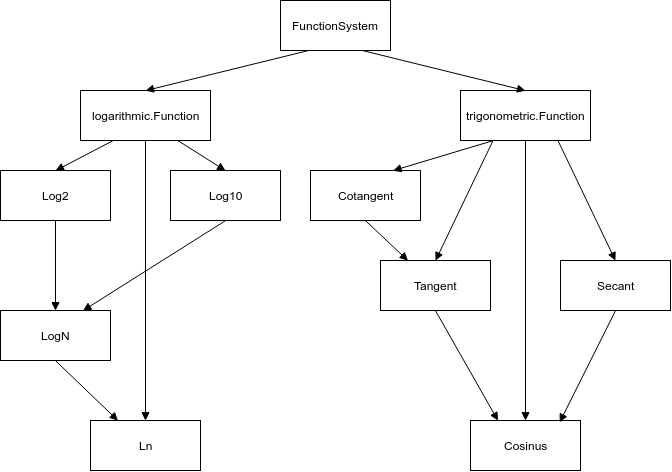

The diagram above was exported from draw.io. Its source (the exported page's mxGraphModel, read from the mxfile embedded in the PNG):
<mxGraphModel dx="925" dy="494" grid="1" gridSize="10" guides="1" tooltips="1" connect="1" arrows="1" fold="1" page="1" pageScale="1" pageWidth="826" pageHeight="1169" background="#ffffff" math="0" shadow="0">
  <root>
    <mxCell id="0" />
    <mxCell id="1" parent="0" />
    <mxCell id="2" value="FunctionSystem" style="html=1;" vertex="1" parent="1">
      <mxGeometry x="340" y="200" width="110" height="50" as="geometry" />
    </mxCell>
    <mxCell id="5" value="Ln" style="html=1;" vertex="1" parent="1">
      <mxGeometry x="150" y="620" width="110" height="50" as="geometry" />
    </mxCell>
    <mxCell id="6" value="trigonometric.Function" style="html=1;" vertex="1" parent="1">
      <mxGeometry x="520" y="290" width="130" height="50" as="geometry" />
    </mxCell>
    <mxCell id="13" value="Cosinus" style="html=1;" vertex="1" parent="1">
      <mxGeometry x="530" y="620" width="110" height="50" as="geometry" />
    </mxCell>
    <mxCell id="14" value="logarithmic&lt;span style=&quot;line-height: 1.2&quot;&gt;.Function&lt;/span&gt;" style="html=1;" vertex="1" parent="1">
      <mxGeometry x="140" y="290" width="130" height="50" as="geometry" />
    </mxCell>
    <mxCell id="15" value="LogN" style="html=1;" vertex="1" parent="1">
      <mxGeometry x="60" y="510" width="110" height="50" as="geometry" />
    </mxCell>
    <mxCell id="16" value="Log2" style="html=1;" vertex="1" parent="1">
      <mxGeometry x="60" y="370" width="110" height="50" as="geometry" />
    </mxCell>
    <mxCell id="17" value="L&lt;span style=&quot;line-height: 1.2&quot;&gt;og10&lt;/span&gt;" style="html=1;" vertex="1" parent="1">
      <mxGeometry x="230" y="370" width="110" height="50" as="geometry" />
    </mxCell>
    <mxCell id="18" value="Cotangent" style="html=1;" vertex="1" parent="1">
      <mxGeometry x="370" y="370" width="110" height="50" as="geometry" />
    </mxCell>
    <mxCell id="19" value="Secant" style="html=1;" vertex="1" parent="1">
      <mxGeometry x="620" y="460" width="110" height="50" as="geometry" />
    </mxCell>
    <mxCell id="20" value="Tangent" style="html=1;" vertex="1" parent="1">
      <mxGeometry x="440" y="460" width="110" height="50" as="geometry" />
    </mxCell>
    <mxCell id="21" value="" style="endArrow=block;startArrow=none;endFill=1;startFill=0;html=1;strokeColor=#000000;entryX=0.5;entryY=0;exitX=0.75;exitY=1;" edge="1" parent="1" source="2" target="6">
      <mxGeometry width="160" relative="1" as="geometry">
        <mxPoint x="60" y="40" as="sourcePoint" />
        <mxPoint x="220" y="40" as="targetPoint" />
      </mxGeometry>
    </mxCell>
    <mxCell id="22" value="" style="endArrow=block;startArrow=none;endFill=1;startFill=0;html=1;strokeColor=#000000;entryX=0.5;entryY=0;exitX=0.25;exitY=1;" edge="1" parent="1" source="2" target="14">
      <mxGeometry width="160" relative="1" as="geometry">
        <mxPoint x="390" y="180" as="sourcePoint" />
        <mxPoint x="230" y="50" as="targetPoint" />
      </mxGeometry>
    </mxCell>
    <mxCell id="23" value="" style="endArrow=block;startArrow=none;endFill=1;startFill=0;html=1;strokeColor=#000000;entryX=0.5;entryY=0;exitX=0.5;exitY=1;" edge="1" parent="1" source="14" target="5">
      <mxGeometry width="160" relative="1" as="geometry">
        <mxPoint x="427.7241379310344" y="174.79310344827593" as="sourcePoint" />
        <mxPoint x="236.68965517241384" y="300.3103448275863" as="targetPoint" />
      </mxGeometry>
    </mxCell>
    <mxCell id="24" value="" style="endArrow=none;startArrow=block;endFill=0;startFill=1;html=1;strokeColor=#000000;entryX=0.5;entryY=1;exitX=0.25;exitY=0;" edge="1" parent="1" source="5" target="15">
      <mxGeometry width="160" relative="1" as="geometry">
        <mxPoint x="236.68965517241384" y="349.9655172413793" as="sourcePoint" />
        <mxPoint x="236.68965517241384" y="380.3103448275863" as="targetPoint" />
      </mxGeometry>
    </mxCell>
    <mxCell id="25" value="" style="endArrow=none;startArrow=block;endFill=0;startFill=1;html=1;strokeColor=#000000;entryX=0.5;entryY=1;exitX=0.5;exitY=0;" edge="1" parent="1" source="15" target="16">
      <mxGeometry width="160" relative="1" as="geometry">
        <mxPoint x="246.68965517241384" y="359.9655172413793" as="sourcePoint" />
        <mxPoint x="246.68965517241384" y="390.3103448275863" as="targetPoint" />
      </mxGeometry>
    </mxCell>
    <mxCell id="26" value="" style="endArrow=block;startArrow=none;endFill=1;startFill=0;html=1;strokeColor=#000000;entryX=0.5;entryY=0;exitX=0.75;exitY=1;" edge="1" parent="1" source="14" target="17">
      <mxGeometry width="160" relative="1" as="geometry">
        <mxPoint x="256.68965517241384" y="369.9655172413793" as="sourcePoint" />
        <mxPoint x="260" y="400.16666666666674" as="targetPoint" />
      </mxGeometry>
    </mxCell>
    <mxCell id="27" value="" style="endArrow=block;startArrow=none;endFill=1;startFill=0;html=1;strokeColor=#000000;entryX=0.5;entryY=0;exitX=0.5;exitY=1;" edge="1" parent="1" source="6" target="13">
      <mxGeometry width="160" relative="1" as="geometry">
        <mxPoint x="144.68965517241384" y="349.9655172413793" as="sourcePoint" />
        <mxPoint x="144.68965517241384" y="380.3103448275863" as="targetPoint" />
      </mxGeometry>
    </mxCell>
    <mxCell id="28" value="" style="endArrow=none;startArrow=block;endFill=0;startFill=1;html=1;strokeColor=#000000;entryX=0.5;entryY=1;exitX=0.25;exitY=0;" edge="1" parent="1" source="13" target="20">
      <mxGeometry width="160" relative="1" as="geometry">
        <mxPoint x="595.0344827586207" y="349.9655172413793" as="sourcePoint" />
        <mxPoint x="595.0344827586207" y="380.3103448275863" as="targetPoint" />
      </mxGeometry>
    </mxCell>
    <mxCell id="29" value="" style="endArrow=none;startArrow=block;endFill=0;startFill=1;html=1;strokeColor=#000000;entryX=0.5;entryY=1;exitX=0.811;exitY=0.037;exitPerimeter=0;" edge="1" parent="1" source="13" target="19">
      <mxGeometry width="160" relative="1" as="geometry">
        <mxPoint x="605.0344827586207" y="359.9655172413793" as="sourcePoint" />
        <mxPoint x="605.0344827586207" y="390.3103448275863" as="targetPoint" />
      </mxGeometry>
    </mxCell>
    <mxCell id="30" value="" style="endArrow=none;startArrow=block;endFill=0;startFill=1;html=1;strokeColor=#000000;exitX=0.25;exitY=0;entryX=0.5;entryY=1;" edge="1" parent="1" source="20" target="18">
      <mxGeometry width="160" relative="1" as="geometry">
        <mxPoint x="480" y="450" as="sourcePoint" />
        <mxPoint x="495" y="430" as="targetPoint" />
      </mxGeometry>
    </mxCell>
    <mxCell id="34" value="" style="endArrow=block;startArrow=none;endFill=1;startFill=0;html=1;strokeColor=#000000;exitX=0.25;exitY=1;entryX=0.75;entryY=0;" edge="1" parent="1" source="6" target="18">
      <mxGeometry width="160" relative="1" as="geometry">
        <mxPoint x="477.5" y="470.16666666666674" as="sourcePoint" />
        <mxPoint x="435" y="430.16666666666674" as="targetPoint" />
      </mxGeometry>
    </mxCell>
    <mxCell id="35" value="" style="endArrow=block;startArrow=none;endFill=1;startFill=0;html=1;strokeColor=#000000;exitX=0.25;exitY=1;entryX=0.5;entryY=0;" edge="1" parent="1" source="6" target="20">
      <mxGeometry width="160" relative="1" as="geometry">
        <mxPoint x="562.5" y="350.16666666666674" as="sourcePoint" />
        <mxPoint x="462.5" y="380.16666666666674" as="targetPoint" />
      </mxGeometry>
    </mxCell>
    <mxCell id="36" value="" style="endArrow=block;startArrow=none;endFill=1;startFill=0;html=1;strokeColor=#000000;exitX=0.75;exitY=1;entryX=0.5;entryY=0;" edge="1" parent="1" source="6" target="19">
      <mxGeometry width="160" relative="1" as="geometry">
        <mxPoint x="562.5" y="350.16666666666674" as="sourcePoint" />
        <mxPoint x="505" y="470.16666666666674" as="targetPoint" />
      </mxGeometry>
    </mxCell>
    <mxCell id="37" value="" style="endArrow=none;startArrow=block;endFill=0;startFill=1;html=1;strokeColor=#000000;entryX=0.5;entryY=1;exitX=0.75;exitY=0;" edge="1" parent="1" source="15" target="17">
      <mxGeometry width="160" relative="1" as="geometry">
        <mxPoint x="187.5" y="510.16666666666674" as="sourcePoint" />
        <mxPoint x="301.66666666666674" y="430.16666666666674" as="targetPoint" />
      </mxGeometry>
    </mxCell>
    <mxCell id="38" value="" style="endArrow=block;startArrow=none;endFill=1;startFill=0;html=1;strokeColor=#000000;entryX=0.5;entryY=0;exitX=0.25;exitY=1;" edge="1" parent="1" source="14" target="16">
      <mxGeometry width="160" relative="1" as="geometry">
        <mxPoint x="269.16666666666674" y="350.16666666666674" as="sourcePoint" />
        <mxPoint x="301.66666666666674" y="380.16666666666674" as="targetPoint" />
      </mxGeometry>
    </mxCell>
  </root>
</mxGraphModel>